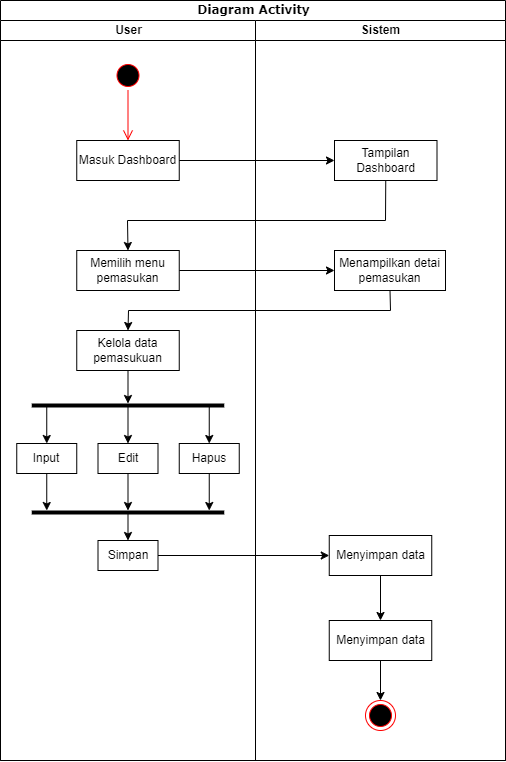

The diagram above was exported from draw.io. Its source (the exported page's mxGraphModel, read from the mxfile embedded in the PNG):
<mxGraphModel dx="560" dy="704" grid="1" gridSize="10" guides="1" tooltips="1" connect="1" arrows="1" fold="1" page="1" pageScale="1" pageWidth="850" pageHeight="1100" math="0" shadow="0">
  <root>
    <mxCell id="0" />
    <mxCell id="1" parent="0" />
    <mxCell id="bHpXU76tA6_u1lVZ8at5-1" value="Diagram Activity" style="swimlane;html=1;childLayout=stackLayout;startSize=20;rounded=0;shadow=0;comic=0;labelBackgroundColor=none;strokeWidth=1;fontFamily=Verdana;fontSize=12;align=center;" vertex="1" parent="1">
      <mxGeometry x="40" y="20" width="505" height="760" as="geometry" />
    </mxCell>
    <mxCell id="bHpXU76tA6_u1lVZ8at5-2" value="User" style="swimlane;html=1;startSize=20;" vertex="1" parent="bHpXU76tA6_u1lVZ8at5-1">
      <mxGeometry y="20" width="255" height="740" as="geometry" />
    </mxCell>
    <mxCell id="bHpXU76tA6_u1lVZ8at5-42" value="" style="ellipse;html=1;shape=startState;fillColor=#000000;strokeColor=#ff0000;" vertex="1" parent="bHpXU76tA6_u1lVZ8at5-2">
      <mxGeometry x="112.5" y="40" width="30" height="30" as="geometry" />
    </mxCell>
    <mxCell id="bHpXU76tA6_u1lVZ8at5-43" value="" style="edgeStyle=orthogonalEdgeStyle;html=1;verticalAlign=bottom;endArrow=open;endSize=8;strokeColor=#ff0000;rounded=0;entryX=0.5;entryY=0;entryDx=0;entryDy=0;" edge="1" source="bHpXU76tA6_u1lVZ8at5-42" parent="bHpXU76tA6_u1lVZ8at5-2" target="bHpXU76tA6_u1lVZ8at5-44">
      <mxGeometry relative="1" as="geometry">
        <mxPoint x="128" y="120" as="targetPoint" />
      </mxGeometry>
    </mxCell>
    <mxCell id="bHpXU76tA6_u1lVZ8at5-44" value="Masuk Dashboard" style="rounded=0;whiteSpace=wrap;html=1;" vertex="1" parent="bHpXU76tA6_u1lVZ8at5-2">
      <mxGeometry x="76.25" y="120" width="102.5" height="40" as="geometry" />
    </mxCell>
    <mxCell id="bHpXU76tA6_u1lVZ8at5-48" value="Memilih menu pemasukan" style="rounded=0;whiteSpace=wrap;html=1;" vertex="1" parent="bHpXU76tA6_u1lVZ8at5-2">
      <mxGeometry x="76.25" y="230" width="102.5" height="40" as="geometry" />
    </mxCell>
    <mxCell id="bHpXU76tA6_u1lVZ8at5-61" value="Kelola data pemasukuan" style="rounded=0;whiteSpace=wrap;html=1;" vertex="1" parent="bHpXU76tA6_u1lVZ8at5-2">
      <mxGeometry x="76.25" y="310" width="102.5" height="40" as="geometry" />
    </mxCell>
    <mxCell id="bHpXU76tA6_u1lVZ8at5-62" value="Input" style="rounded=0;whiteSpace=wrap;html=1;" vertex="1" parent="bHpXU76tA6_u1lVZ8at5-2">
      <mxGeometry x="16.25" y="423" width="60" height="30" as="geometry" />
    </mxCell>
    <mxCell id="bHpXU76tA6_u1lVZ8at5-63" value="Edit" style="rounded=0;whiteSpace=wrap;html=1;" vertex="1" parent="bHpXU76tA6_u1lVZ8at5-2">
      <mxGeometry x="97.5" y="423" width="60" height="30" as="geometry" />
    </mxCell>
    <mxCell id="bHpXU76tA6_u1lVZ8at5-64" value="Hapus" style="rounded=0;whiteSpace=wrap;html=1;" vertex="1" parent="bHpXU76tA6_u1lVZ8at5-2">
      <mxGeometry x="178.75" y="423" width="60" height="30" as="geometry" />
    </mxCell>
    <mxCell id="bHpXU76tA6_u1lVZ8at5-66" value="Simpan" style="rounded=0;whiteSpace=wrap;html=1;" vertex="1" parent="bHpXU76tA6_u1lVZ8at5-2">
      <mxGeometry x="97.5" y="520" width="60" height="30" as="geometry" />
    </mxCell>
    <mxCell id="bHpXU76tA6_u1lVZ8at5-77" value="" style="line;strokeWidth=4;html=1;perimeter=backbonePerimeter;points=[];outlineConnect=0;" vertex="1" parent="bHpXU76tA6_u1lVZ8at5-2">
      <mxGeometry x="31.25" y="487" width="192.5" height="10" as="geometry" />
    </mxCell>
    <mxCell id="bHpXU76tA6_u1lVZ8at5-78" value="" style="line;strokeWidth=4;html=1;perimeter=backbonePerimeter;points=[];outlineConnect=0;" vertex="1" parent="bHpXU76tA6_u1lVZ8at5-2">
      <mxGeometry x="31.25" y="380" width="192.5" height="10" as="geometry" />
    </mxCell>
    <mxCell id="bHpXU76tA6_u1lVZ8at5-79" value="" style="endArrow=classic;html=1;rounded=0;exitX=0.5;exitY=1;exitDx=0;exitDy=0;" edge="1" parent="bHpXU76tA6_u1lVZ8at5-2" source="bHpXU76tA6_u1lVZ8at5-61" target="bHpXU76tA6_u1lVZ8at5-78">
      <mxGeometry width="50" height="50" relative="1" as="geometry">
        <mxPoint x="210" y="560" as="sourcePoint" />
        <mxPoint x="260" y="510" as="targetPoint" />
      </mxGeometry>
    </mxCell>
    <mxCell id="bHpXU76tA6_u1lVZ8at5-80" value="" style="endArrow=classic;html=1;rounded=0;entryX=0.5;entryY=0;entryDx=0;entryDy=0;" edge="1" parent="bHpXU76tA6_u1lVZ8at5-2" source="bHpXU76tA6_u1lVZ8at5-78" target="bHpXU76tA6_u1lVZ8at5-63">
      <mxGeometry width="50" height="50" relative="1" as="geometry">
        <mxPoint x="138" y="360" as="sourcePoint" />
        <mxPoint x="138" y="393" as="targetPoint" />
      </mxGeometry>
    </mxCell>
    <mxCell id="bHpXU76tA6_u1lVZ8at5-81" value="" style="endArrow=classic;html=1;rounded=0;entryX=0.5;entryY=0;entryDx=0;entryDy=0;" edge="1" parent="bHpXU76tA6_u1lVZ8at5-2" source="bHpXU76tA6_u1lVZ8at5-78" target="bHpXU76tA6_u1lVZ8at5-64">
      <mxGeometry width="50" height="50" relative="1" as="geometry">
        <mxPoint x="138" y="396" as="sourcePoint" />
        <mxPoint x="138" y="433" as="targetPoint" />
      </mxGeometry>
    </mxCell>
    <mxCell id="bHpXU76tA6_u1lVZ8at5-82" value="" style="endArrow=classic;html=1;rounded=0;entryX=0.5;entryY=0;entryDx=0;entryDy=0;" edge="1" parent="bHpXU76tA6_u1lVZ8at5-2" source="bHpXU76tA6_u1lVZ8at5-78" target="bHpXU76tA6_u1lVZ8at5-62">
      <mxGeometry width="50" height="50" relative="1" as="geometry">
        <mxPoint x="219" y="396" as="sourcePoint" />
        <mxPoint x="219" y="433" as="targetPoint" />
      </mxGeometry>
    </mxCell>
    <mxCell id="bHpXU76tA6_u1lVZ8at5-83" value="" style="endArrow=classic;html=1;rounded=0;exitX=0.5;exitY=1;exitDx=0;exitDy=0;" edge="1" parent="bHpXU76tA6_u1lVZ8at5-2" source="bHpXU76tA6_u1lVZ8at5-62" target="bHpXU76tA6_u1lVZ8at5-77">
      <mxGeometry width="50" height="50" relative="1" as="geometry">
        <mxPoint x="56" y="396" as="sourcePoint" />
        <mxPoint x="56" y="433" as="targetPoint" />
      </mxGeometry>
    </mxCell>
    <mxCell id="bHpXU76tA6_u1lVZ8at5-84" value="" style="endArrow=classic;html=1;rounded=0;exitX=0.5;exitY=1;exitDx=0;exitDy=0;" edge="1" parent="bHpXU76tA6_u1lVZ8at5-2" source="bHpXU76tA6_u1lVZ8at5-63" target="bHpXU76tA6_u1lVZ8at5-77">
      <mxGeometry width="50" height="50" relative="1" as="geometry">
        <mxPoint x="56" y="463" as="sourcePoint" />
        <mxPoint x="56" y="500" as="targetPoint" />
      </mxGeometry>
    </mxCell>
    <mxCell id="bHpXU76tA6_u1lVZ8at5-85" value="" style="endArrow=classic;html=1;rounded=0;exitX=0.5;exitY=1;exitDx=0;exitDy=0;" edge="1" parent="bHpXU76tA6_u1lVZ8at5-2" source="bHpXU76tA6_u1lVZ8at5-64" target="bHpXU76tA6_u1lVZ8at5-77">
      <mxGeometry width="50" height="50" relative="1" as="geometry">
        <mxPoint x="138" y="463" as="sourcePoint" />
        <mxPoint x="138" y="500" as="targetPoint" />
      </mxGeometry>
    </mxCell>
    <mxCell id="bHpXU76tA6_u1lVZ8at5-86" value="" style="endArrow=classic;html=1;rounded=0;entryX=0.5;entryY=0;entryDx=0;entryDy=0;" edge="1" parent="bHpXU76tA6_u1lVZ8at5-2" source="bHpXU76tA6_u1lVZ8at5-77" target="bHpXU76tA6_u1lVZ8at5-66">
      <mxGeometry width="50" height="50" relative="1" as="geometry">
        <mxPoint x="219" y="463" as="sourcePoint" />
        <mxPoint x="219" y="500" as="targetPoint" />
      </mxGeometry>
    </mxCell>
    <mxCell id="bHpXU76tA6_u1lVZ8at5-13" value="Sistem" style="swimlane;html=1;startSize=20;" vertex="1" parent="bHpXU76tA6_u1lVZ8at5-1">
      <mxGeometry x="255" y="20" width="250" height="740" as="geometry" />
    </mxCell>
    <mxCell id="bHpXU76tA6_u1lVZ8at5-38" value="" style="ellipse;html=1;shape=endState;fillColor=#000000;strokeColor=#ff0000;" vertex="1" parent="bHpXU76tA6_u1lVZ8at5-13">
      <mxGeometry x="110" y="680" width="30" height="30" as="geometry" />
    </mxCell>
    <mxCell id="bHpXU76tA6_u1lVZ8at5-47" value="Tampilan Dashboard" style="rounded=0;whiteSpace=wrap;html=1;" vertex="1" parent="bHpXU76tA6_u1lVZ8at5-13">
      <mxGeometry x="79" y="120" width="102.5" height="40" as="geometry" />
    </mxCell>
    <mxCell id="bHpXU76tA6_u1lVZ8at5-49" value="Menampilkan detai pemasukan" style="rounded=0;whiteSpace=wrap;html=1;" vertex="1" parent="bHpXU76tA6_u1lVZ8at5-13">
      <mxGeometry x="79" y="230" width="111" height="40" as="geometry" />
    </mxCell>
    <mxCell id="bHpXU76tA6_u1lVZ8at5-51" value="Menyimpan data" style="rounded=0;whiteSpace=wrap;html=1;" vertex="1" parent="bHpXU76tA6_u1lVZ8at5-13">
      <mxGeometry x="73.75" y="600" width="102.5" height="40" as="geometry" />
    </mxCell>
    <mxCell id="bHpXU76tA6_u1lVZ8at5-60" value="" style="endArrow=classic;html=1;rounded=0;exitX=0.5;exitY=1;exitDx=0;exitDy=0;entryX=0.5;entryY=0;entryDx=0;entryDy=0;" edge="1" parent="bHpXU76tA6_u1lVZ8at5-13" source="bHpXU76tA6_u1lVZ8at5-51" target="bHpXU76tA6_u1lVZ8at5-38">
      <mxGeometry width="50" height="50" relative="1" as="geometry">
        <mxPoint x="140" y="400" as="sourcePoint" />
        <mxPoint x="140" y="460" as="targetPoint" />
      </mxGeometry>
    </mxCell>
    <mxCell id="bHpXU76tA6_u1lVZ8at5-74" value="Menyimpan data" style="rounded=0;whiteSpace=wrap;html=1;" vertex="1" parent="bHpXU76tA6_u1lVZ8at5-13">
      <mxGeometry x="73.75" y="515" width="102.5" height="40" as="geometry" />
    </mxCell>
    <mxCell id="bHpXU76tA6_u1lVZ8at5-87" value="" style="endArrow=classic;html=1;rounded=0;exitX=0.5;exitY=1;exitDx=0;exitDy=0;entryX=0.5;entryY=0;entryDx=0;entryDy=0;" edge="1" parent="bHpXU76tA6_u1lVZ8at5-13" source="bHpXU76tA6_u1lVZ8at5-74" target="bHpXU76tA6_u1lVZ8at5-51">
      <mxGeometry width="50" height="50" relative="1" as="geometry">
        <mxPoint x="135" y="650" as="sourcePoint" />
        <mxPoint x="135" y="690" as="targetPoint" />
      </mxGeometry>
    </mxCell>
    <mxCell id="bHpXU76tA6_u1lVZ8at5-52" value="" style="endArrow=classic;html=1;rounded=0;exitX=1;exitY=0.5;exitDx=0;exitDy=0;entryX=0;entryY=0.5;entryDx=0;entryDy=0;" edge="1" parent="bHpXU76tA6_u1lVZ8at5-1" source="bHpXU76tA6_u1lVZ8at5-44" target="bHpXU76tA6_u1lVZ8at5-47">
      <mxGeometry width="50" height="50" relative="1" as="geometry">
        <mxPoint x="230" y="330" as="sourcePoint" />
        <mxPoint x="280" y="280" as="targetPoint" />
      </mxGeometry>
    </mxCell>
    <mxCell id="bHpXU76tA6_u1lVZ8at5-53" value="" style="endArrow=classic;html=1;rounded=0;exitX=0.5;exitY=1;exitDx=0;exitDy=0;entryX=0.5;entryY=0;entryDx=0;entryDy=0;" edge="1" parent="bHpXU76tA6_u1lVZ8at5-1" source="bHpXU76tA6_u1lVZ8at5-47" target="bHpXU76tA6_u1lVZ8at5-48">
      <mxGeometry width="50" height="50" relative="1" as="geometry">
        <mxPoint x="189" y="170" as="sourcePoint" />
        <mxPoint x="344" y="170" as="targetPoint" />
        <Array as="points">
          <mxPoint x="385" y="220" />
          <mxPoint x="127" y="220" />
        </Array>
      </mxGeometry>
    </mxCell>
    <mxCell id="bHpXU76tA6_u1lVZ8at5-54" value="" style="endArrow=classic;html=1;rounded=0;exitX=1;exitY=0.5;exitDx=0;exitDy=0;entryX=0;entryY=0.5;entryDx=0;entryDy=0;" edge="1" parent="bHpXU76tA6_u1lVZ8at5-1" source="bHpXU76tA6_u1lVZ8at5-48" target="bHpXU76tA6_u1lVZ8at5-49">
      <mxGeometry width="50" height="50" relative="1" as="geometry">
        <mxPoint x="189" y="170" as="sourcePoint" />
        <mxPoint x="344" y="170" as="targetPoint" />
      </mxGeometry>
    </mxCell>
    <mxCell id="bHpXU76tA6_u1lVZ8at5-55" value="" style="endArrow=classic;html=1;rounded=0;exitX=0.5;exitY=1;exitDx=0;exitDy=0;entryX=0.5;entryY=0;entryDx=0;entryDy=0;" edge="1" parent="bHpXU76tA6_u1lVZ8at5-1" source="bHpXU76tA6_u1lVZ8at5-49" target="bHpXU76tA6_u1lVZ8at5-61">
      <mxGeometry width="50" height="50" relative="1" as="geometry">
        <mxPoint x="189" y="280" as="sourcePoint" />
        <mxPoint x="385.25" y="360" as="targetPoint" />
        <Array as="points">
          <mxPoint x="390" y="310" />
          <mxPoint x="128" y="310" />
        </Array>
      </mxGeometry>
    </mxCell>
    <mxCell id="bHpXU76tA6_u1lVZ8at5-75" value="" style="endArrow=classic;html=1;rounded=0;exitX=1;exitY=0.5;exitDx=0;exitDy=0;entryX=0;entryY=0.5;entryDx=0;entryDy=0;" edge="1" parent="bHpXU76tA6_u1lVZ8at5-1" source="bHpXU76tA6_u1lVZ8at5-66" target="bHpXU76tA6_u1lVZ8at5-74">
      <mxGeometry width="50" height="50" relative="1" as="geometry">
        <mxPoint x="270" y="580" as="sourcePoint" />
        <mxPoint x="320" y="530" as="targetPoint" />
      </mxGeometry>
    </mxCell>
  </root>
</mxGraphModel>